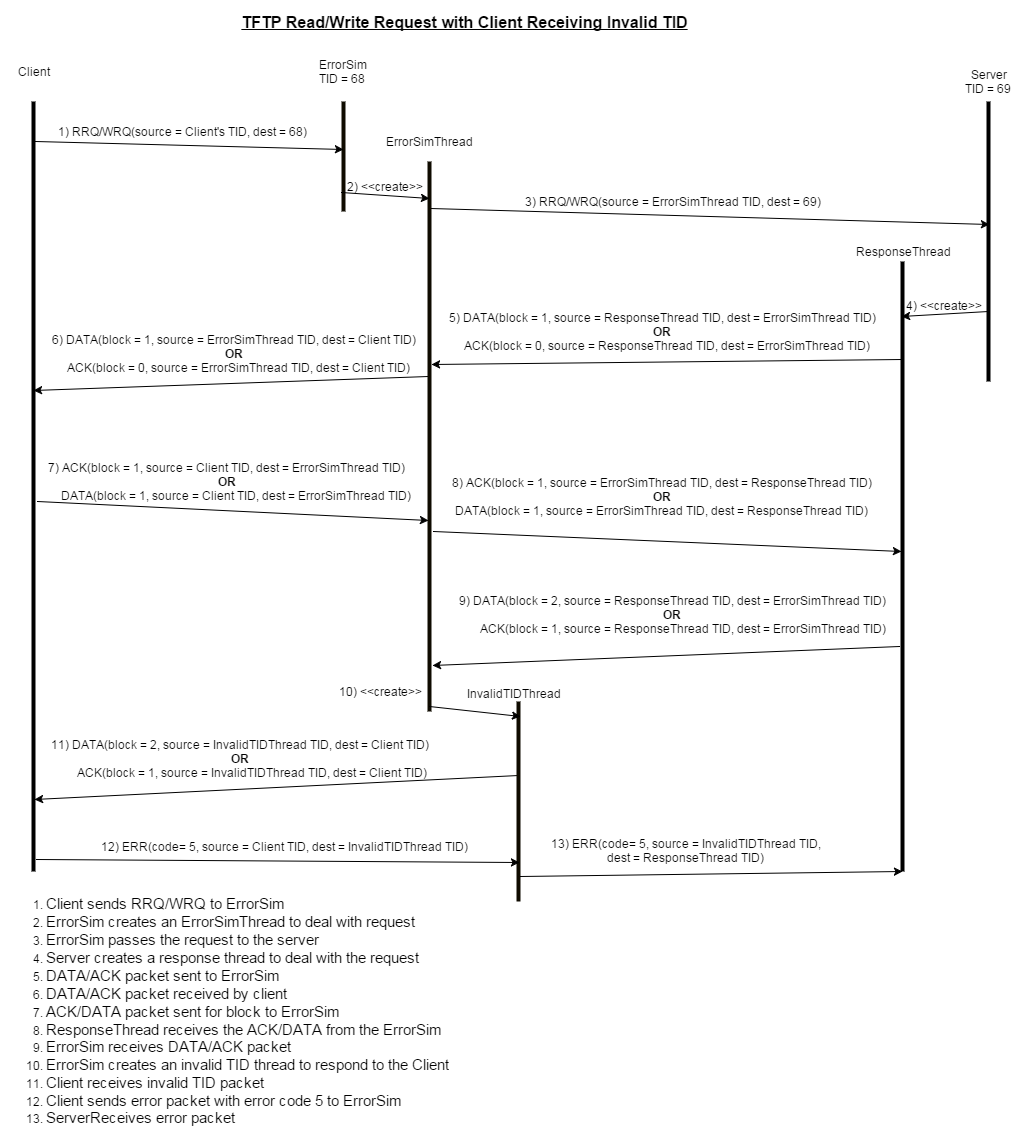

The diagram above was exported from draw.io. Its source (the exported page's mxGraphModel, read from the mxfile embedded in the PNG):
<mxGraphModel dx="1434" dy="760" grid="1" gridSize="10" guides="1" tooltips="1" connect="1" arrows="1" fold="1" page="1" pageScale="1" pageWidth="826" pageHeight="1169" background="#ffffff" math="0">
  <root>
    <mxCell id="0" />
    <mxCell id="1" parent="0" />
    <mxCell id="2" value="" style="line;direction=south;html=1;" parent="1" vertex="1">
      <mxGeometry x="80" y="100" width="10" height="770" as="geometry" />
    </mxCell>
    <mxCell id="3" value="" style="line;direction=south;html=1;plain-orange;fillColor=#0A0802;gradientColor=none;strokeColor=#0F0B00;" parent="1" vertex="1">
      <mxGeometry x="390" y="100" width="10" height="110" as="geometry" />
    </mxCell>
    <mxCell id="4" value="" style="line;direction=south;html=1;" parent="1" vertex="1">
      <mxGeometry x="1035" y="100" width="10" height="280" as="geometry" />
    </mxCell>
    <mxCell id="5" value="Client" style="text;html=1;strokeColor=none;fillColor=none;align=center;verticalAlign=middle;whiteSpace=wrap;overflow=hidden;" parent="1" vertex="1">
      <mxGeometry x="65" y="60" width="40" height="20" as="geometry" />
    </mxCell>
    <mxCell id="6" value="ErrorSim TID = 68&amp;nbsp;" style="text;html=1;strokeColor=none;fillColor=none;align=center;verticalAlign=middle;whiteSpace=wrap;overflow=hidden;" parent="1" vertex="1">
      <mxGeometry x="365" y="50" width="60" height="40" as="geometry" />
    </mxCell>
    <mxCell id="7" value="Server&lt;div&gt;TID = 69&amp;nbsp;&lt;/div&gt;" style="text;html=1;strokeColor=none;fillColor=none;align=center;verticalAlign=middle;whiteSpace=wrap;overflow=hidden;" parent="1" vertex="1">
      <mxGeometry x="1010" y="60" width="60" height="40" as="geometry" />
    </mxCell>
    <mxCell id="8" value="" style="line;direction=south;html=1;" parent="1" vertex="1">
      <mxGeometry x="949" y="260" width="10" height="610" as="geometry" />
    </mxCell>
    <mxCell id="9" value="ResponseThread" style="text;html=1;strokeColor=none;fillColor=none;align=center;verticalAlign=middle;whiteSpace=wrap;overflow=hidden;" parent="1" vertex="1">
      <mxGeometry x="901" y="230" width="106" height="40" as="geometry" />
    </mxCell>
    <mxCell id="10" value="" style="endArrow=classic;html=1;entryX=0.436;entryY=0.5;entryPerimeter=0;exitX=0.052;exitY=0.3;exitPerimeter=0;" parent="1" source="2" target="3" edge="1">
      <mxGeometry width="50" height="50" relative="1" as="geometry">
        <mxPoint x="10" y="80" as="sourcePoint" />
        <mxPoint x="60" y="30" as="targetPoint" />
      </mxGeometry>
    </mxCell>
    <mxCell id="11" value="1) RRQ/WRQ(source = Client's TID, dest = 68)" style="text;html=1;strokeColor=none;fillColor=none;align=center;verticalAlign=middle;whiteSpace=wrap;overflow=hidden;" parent="1" vertex="1">
      <mxGeometry x="99" y="120" width="268" height="20" as="geometry" />
    </mxCell>
    <mxCell id="12" value="" style="endArrow=classic;html=1;entryX=0.439;entryY=0.4;entryPerimeter=0;exitX=0.085;exitY=0.4;exitPerimeter=0;" parent="1" source="41" target="4" edge="1">
      <mxGeometry x="419" y="170" width="50" height="50" as="geometry">
        <mxPoint x="500" y="230" as="sourcePoint" />
        <mxPoint x="710" y="202" as="targetPoint" />
      </mxGeometry>
    </mxCell>
    <mxCell id="13" value="3) RRQ/WRQ(source = ErrorSimThread TID, dest = 69)" style="text;html=1;strokeColor=none;fillColor=none;align=center;verticalAlign=middle;whiteSpace=wrap;overflow=hidden;" parent="1" vertex="1">
      <mxGeometry x="564" y="190" width="319" height="20" as="geometry" />
    </mxCell>
    <mxCell id="14" value="" style="endArrow=classic;html=1;exitX=0.75;exitY=0.5;exitPerimeter=0;entryX=0.09;entryY=0.6;entryPerimeter=0;" parent="1" source="4" target="8" edge="1">
      <mxGeometry width="50" height="50" relative="1" as="geometry">
        <mxPoint x="953" y="320" as="sourcePoint" />
        <mxPoint x="955" y="305" as="targetPoint" />
      </mxGeometry>
    </mxCell>
    <mxCell id="15" value="4) &amp;lt;&amp;lt;create&amp;gt;&amp;gt;" style="text;html=1;strokeColor=none;fillColor=none;align=center;verticalAlign=middle;whiteSpace=wrap;overflow=hidden;" parent="1" vertex="1">
      <mxGeometry x="945" y="294" width="100" height="20" as="geometry" />
    </mxCell>
    <mxCell id="16" value="" style="endArrow=classic;html=1;exitX=0.161;exitY=0.5;exitPerimeter=0;entryX=0.369;entryY=0.3;entryPerimeter=0;" parent="1" source="8" target="41" edge="1">
      <mxGeometry width="50" height="50" relative="1" as="geometry">
        <mxPoint x="534" y="430" as="sourcePoint" />
        <mxPoint x="444" y="350" as="targetPoint" />
      </mxGeometry>
    </mxCell>
    <mxCell id="18" value="5) DATA(block = 1, source = ResponseThread TID, dest = ErrorSimThread TID)&lt;div&gt;&lt;b&gt;OR&lt;/b&gt;&lt;/div&gt;&lt;div&gt;&lt;span&gt;&amp;nbsp; &amp;nbsp;ACK(block = 0, source = ResponseThread TID, dest = ErrorSimThread TID)&lt;/span&gt;&lt;br&gt;&lt;/div&gt;" style="text;html=1;strokeColor=none;fillColor=none;align=center;verticalAlign=middle;whiteSpace=wrap;overflow=hidden;" parent="1" vertex="1">
      <mxGeometry x="496" y="270" width="434" height="120" as="geometry" />
    </mxCell>
    <mxCell id="19" value="" style="endArrow=classic;html=1;entryX=0.375;entryY=0.5;entryPerimeter=0;exitX=0.391;exitY=0.6;exitPerimeter=0;" parent="1" source="41" target="2" edge="1">
      <mxGeometry width="50" height="50" relative="1" as="geometry">
        <mxPoint x="220" y="490" as="sourcePoint" />
        <mxPoint x="270" y="440" as="targetPoint" />
      </mxGeometry>
    </mxCell>
    <mxCell id="21" value="" style="endArrow=classic;html=1;exitX=0.519;exitY=0.1;exitPerimeter=0;entryX=0.653;entryY=0.6;entryPerimeter=0;" parent="1" source="2" target="41" edge="1">
      <mxGeometry width="50" height="50" relative="1" as="geometry">
        <mxPoint x="130" y="530" as="sourcePoint" />
        <mxPoint x="420" y="486" as="targetPoint" />
      </mxGeometry>
    </mxCell>
    <mxCell id="22" value="7) ACK(block = 1, source =&amp;nbsp;&lt;span&gt;Client TID&lt;/span&gt;, dest = ErrorSimThread TID)&lt;div&gt;&lt;b&gt;OR&lt;/b&gt;&lt;/div&gt;&lt;div&gt;&amp;nbsp; &amp;nbsp; &amp;nbsp; DATA(block = 1, source = Client TID, dest = ErrorSimThread TID)&lt;/div&gt;" style="text;html=1;strokeColor=none;fillColor=none;align=center;verticalAlign=middle;whiteSpace=wrap;overflow=hidden;" parent="1" vertex="1">
      <mxGeometry x="88" y="455" width="380" height="50" as="geometry" />
    </mxCell>
    <mxCell id="23" value="&lt;font style=&quot;font-size: 16px&quot;&gt;&lt;b&gt;&lt;u&gt;TFTP Read/Write Request with Client Receiving Invalid TID&lt;/u&gt;&lt;/b&gt;&lt;/font&gt;" style="text;html=1;strokeColor=none;fillColor=none;align=center;verticalAlign=middle;whiteSpace=wrap;overflow=hidden;" parent="1" vertex="1">
      <mxGeometry x="206" width="620" height="40" as="geometry" />
    </mxCell>
    <mxCell id="24" value="" style="endArrow=classic;html=1;exitX=0.673;exitY=0.1;exitPerimeter=0;entryX=0.475;entryY=0.6;entryPerimeter=0;" parent="1" source="41" target="8" edge="1">
      <mxGeometry x="419" y="490" width="50" height="50" as="geometry">
        <mxPoint x="419" y="490" as="sourcePoint" />
        <mxPoint x="690" y="540" as="targetPoint" />
      </mxGeometry>
    </mxCell>
    <mxCell id="25" value="8) ACK(block = 1, source =&amp;nbsp;&lt;span&gt;ErrorSimThread TID&lt;/span&gt;, dest =&amp;nbsp;&lt;span&gt;ResponseThread TID&lt;/span&gt;)&lt;div&gt;&lt;b&gt;OR&lt;/b&gt;&lt;/div&gt;&lt;div&gt;&lt;span&gt;DATA(block = 1, source =&amp;nbsp;&lt;/span&gt;&lt;span&gt;ErrorSimThread TID&lt;/span&gt;&lt;span&gt;, dest =&amp;nbsp;&lt;/span&gt;&lt;span&gt;ResponseThread TID&lt;/span&gt;&lt;span&gt;)&lt;/span&gt;&lt;b&gt;&lt;br&gt;&lt;/b&gt;&lt;/div&gt;" style="text;html=1;strokeColor=none;fillColor=none;align=center;verticalAlign=middle;whiteSpace=wrap;overflow=hidden;" parent="1" vertex="1">
      <mxGeometry x="492" y="455" width="442" height="79" as="geometry" />
    </mxCell>
    <mxCell id="26" value="" style="endArrow=classic;html=1;exitX=0.25;exitY=0.5;exitPerimeter=0;entryX=0.906;entryY=0.4;entryPerimeter=0;" parent="1" source="56" target="2" edge="1">
      <mxGeometry x="85" y="661" width="50" height="50" as="geometry">
        <mxPoint x="85" y="661" as="sourcePoint" />
        <mxPoint x="89" y="834" as="targetPoint" />
      </mxGeometry>
    </mxCell>
    <mxCell id="27" value="11)&amp;nbsp;&lt;span&gt;DATA&lt;/span&gt;(block = 2, source =&amp;nbsp;&lt;span&gt;InvalidTIDThread TID&lt;/span&gt;, dest =&amp;nbsp;&lt;span&gt;Client TID&lt;/span&gt;)&lt;div&gt;&lt;b&gt;OR&lt;/b&gt;&lt;/div&gt;&lt;div&gt;&lt;span&gt;&amp;nbsp; &amp;nbsp; &amp;nbsp; &amp;nbsp; ACK(block = 1, source =&amp;nbsp;&lt;/span&gt;&lt;span&gt;InvalidTIDThread TID&lt;/span&gt;&lt;span&gt;, dest = Client TID)&lt;/span&gt;&lt;b&gt;&lt;br&gt;&lt;/b&gt;&lt;/div&gt;" style="text;html=1;strokeColor=none;fillColor=none;align=center;verticalAlign=middle;whiteSpace=wrap;overflow=hidden;" parent="1" vertex="1">
      <mxGeometry x="96" y="732" width="390" height="50" as="geometry" />
    </mxCell>
    <mxCell id="28" value="" style="endArrow=classic;html=1;entryX=0.916;entryY=0.2;entryPerimeter=0;exitX=0.631;exitY=0.8;exitPerimeter=0;" parent="1" source="8" target="41" edge="1">
      <mxGeometry x="422" y="650" width="50" height="50" as="geometry">
        <mxPoint x="958" y="644" as="sourcePoint" />
        <mxPoint x="650" y="910" as="targetPoint" />
      </mxGeometry>
    </mxCell>
    <mxCell id="29" value="9) DATA(block = 2, source = ResponseThread TID, dest =&amp;nbsp;&lt;span&gt;ErrorSimThread TID&lt;/span&gt;)&lt;div&gt;&lt;b&gt;OR&lt;/b&gt;&lt;/div&gt;&lt;div&gt;&lt;span&gt;&amp;nbsp; &amp;nbsp; &amp;nbsp; &amp;nbsp;ACK(block = 1, source =&amp;nbsp;&lt;/span&gt;&lt;span&gt;ResponseThread&amp;nbsp;&lt;/span&gt;&lt;span&gt;TID, dest =&amp;nbsp;&lt;/span&gt;&lt;span&gt;ErrorSimThread&amp;nbsp;&lt;/span&gt;&lt;span&gt;TID&lt;/span&gt;&lt;span&gt;)&lt;/span&gt;&lt;b&gt;&lt;br&gt;&lt;/b&gt;&lt;/div&gt;" style="text;html=1;strokeColor=none;fillColor=none;align=center;verticalAlign=middle;whiteSpace=wrap;overflow=hidden;" parent="1" vertex="1">
      <mxGeometry x="501" y="588" width="444" height="50" as="geometry" />
    </mxCell>
    <mxCell id="34" value="&lt;div style=&quot;text-align: left&quot;&gt;&lt;ol&gt;&lt;li&gt;&lt;font style=&quot;font-size: 15px&quot;&gt;Client sends RRQ/WRQ to ErrorSim&lt;/font&gt;&lt;/li&gt;&lt;li&gt;&lt;font style=&quot;font-size: 15px&quot;&gt;ErrorSim creates an ErrorSimThread to deal with request&lt;/font&gt;&lt;/li&gt;&lt;li&gt;&lt;font style=&quot;font-size: 15px&quot;&gt;ErrorSim passes the request to the server&lt;/font&gt;&lt;/li&gt;&lt;li&gt;&lt;font style=&quot;font-size: 15px&quot;&gt;Server creates a response thread to deal with the request&lt;/font&gt;&lt;/li&gt;&lt;li&gt;&lt;font style=&quot;font-size: 15px&quot;&gt;DATA/ACK packet sent to ErrorSim&lt;/font&gt;&lt;/li&gt;&lt;li&gt;&lt;font style=&quot;font-size: 15px&quot;&gt;DATA/ACK packet received by client&lt;/font&gt;&lt;/li&gt;&lt;li&gt;&lt;font style=&quot;font-size: 15px&quot;&gt;ACK/DATA packet sent for block to ErrorSim&lt;/font&gt;&lt;/li&gt;&lt;li&gt;&lt;span style=&quot;font-size: 15px ; line-height: 18px&quot;&gt;ResponseThread receives the ACK/DATA from the ErrorSim&lt;/span&gt;&lt;/li&gt;&lt;li&gt;&lt;span style=&quot;line-height: 16.8px&quot;&gt;&lt;font style=&quot;font-size: 15px&quot;&gt;ErrorSim receives DATA/ACK packet&lt;/font&gt;&lt;/span&gt;&lt;/li&gt;&lt;li&gt;&lt;font style=&quot;font-size: 15px&quot;&gt;ErrorSim creates an invalid TID thread to respond to the Client&lt;/font&gt;&lt;/li&gt;&lt;li&gt;&lt;font style=&quot;font-size: 15px&quot;&gt;Client receives invalid TID packet&lt;/font&gt;&lt;/li&gt;&lt;li&gt;&lt;font style=&quot;font-size: 15px&quot;&gt;Client sends error packet with error code 5 to ErrorSim&lt;/font&gt;&lt;/li&gt;&lt;li&gt;&lt;span style=&quot;line-height: 16.8px&quot;&gt;&lt;font style=&quot;font-size: 15px&quot;&gt;ServerReceives error packet&lt;/font&gt;&lt;/span&gt;&lt;/li&gt;&lt;/ol&gt;&lt;/div&gt;" style="text;html=1;strokeColor=none;fillColor=none;align=center;verticalAlign=middle;whiteSpace=wrap;overflow=hidden;" parent="1" vertex="1">
      <mxGeometry x="53" y="880" width="451" height="250" as="geometry" />
    </mxCell>
    <mxCell id="41" value="" style="line;direction=south;html=1;plain-orange;fillColor=#0A0802;gradientColor=none;strokeColor=#0F0B00;" parent="1" vertex="1">
      <mxGeometry x="476" y="160" width="10" height="550" as="geometry" />
    </mxCell>
    <mxCell id="42" value="ErrorSimThread" style="text;html=1;strokeColor=none;fillColor=none;align=center;verticalAlign=middle;whiteSpace=wrap;overflow=hidden;" parent="1" vertex="1">
      <mxGeometry x="425" y="120" width="111" height="40" as="geometry" />
    </mxCell>
    <mxCell id="43" value="" style="endArrow=classic;html=1;entryX=0.067;entryY=0.5;entryPerimeter=0;exitX=0.827;exitY=0.7;exitPerimeter=0;" parent="1" source="3" target="41" edge="1">
      <mxGeometry x="390" y="170" width="50" height="50" as="geometry">
        <mxPoint x="390" y="170" as="sourcePoint" />
        <mxPoint x="698" y="186" as="targetPoint" />
      </mxGeometry>
    </mxCell>
    <mxCell id="44" value="2) &amp;lt;&amp;lt;create&amp;gt;&amp;gt;" style="text;html=1;strokeColor=none;fillColor=none;align=center;verticalAlign=middle;whiteSpace=wrap;overflow=hidden;" parent="1" vertex="1">
      <mxGeometry x="386" y="175" width="100" height="20" as="geometry" />
    </mxCell>
    <mxCell id="20" value="6) DATA(block = 1, source = ErrorSimThread TID, dest = Client TID)&lt;div&gt;&lt;b&gt;OR&lt;/b&gt;&lt;/div&gt;&lt;div&gt;&lt;span&gt;&amp;nbsp; &amp;nbsp;ACK(block = 0, source = ErrorSimThread TID, dest = Client TID)&lt;/span&gt;&lt;b&gt;&lt;br&gt;&lt;/b&gt;&lt;/div&gt;" style="text;html=1;strokeColor=none;fillColor=none;align=center;verticalAlign=middle;whiteSpace=wrap;overflow=hidden;" parent="1" vertex="1">
      <mxGeometry x="97" y="304" width="375" height="95" as="geometry" />
    </mxCell>
    <mxCell id="56" value="" style="line;direction=south;html=1;plain-orange;fillColor=#0A0802;gradientColor=none;strokeColor=#0F0B00;" vertex="1" parent="1">
      <mxGeometry x="565" y="700" width="10" height="297" as="geometry" />
    </mxCell>
    <mxCell id="57" value="" style="endArrow=classic;html=1;entryX=0.051;entryY=0.3;exitX=1;exitY=1.25;exitPerimeter=0;entryPerimeter=0;" edge="1" parent="1" source="58" target="56">
      <mxGeometry x="409" y="620" width="50" height="50" as="geometry">
        <mxPoint x="480" y="620" as="sourcePoint" />
        <mxPoint x="409" y="625" as="targetPoint" />
      </mxGeometry>
    </mxCell>
    <mxCell id="58" value="10) &amp;lt;&amp;lt;create&amp;gt;&amp;gt;" style="text;html=1;strokeColor=none;fillColor=none;align=center;verticalAlign=middle;whiteSpace=wrap;overflow=hidden;" vertex="1" parent="1">
      <mxGeometry x="381" y="680" width="100" height="20" as="geometry" />
    </mxCell>
    <mxCell id="59" value="InvalidTIDThread" style="text;html=1;strokeColor=none;fillColor=none;align=center;verticalAlign=middle;whiteSpace=wrap;overflow=hidden;" vertex="1" parent="1">
      <mxGeometry x="501" y="682" width="128" height="20" as="geometry" />
    </mxCell>
    <mxCell id="60" value="" style="endArrow=classic;html=1;exitX=0.984;exitY=0.2;exitPerimeter=0;entryX=0.542;entryY=0.4;entryPerimeter=0;" edge="1" parent="1" source="2" target="56">
      <mxGeometry width="50" height="50" relative="1" as="geometry">
        <mxPoint x="190" y="870" as="sourcePoint" />
        <mxPoint x="240" y="820" as="targetPoint" />
      </mxGeometry>
    </mxCell>
    <mxCell id="61" value="12)&amp;nbsp;&lt;span&gt;ERR&lt;/span&gt;(code= 5, source =&amp;nbsp;&lt;span&gt;Client TID&lt;/span&gt;, dest =&amp;nbsp;&lt;span&gt;InvalidTIDThread TID&lt;/span&gt;)" style="text;html=1;strokeColor=none;fillColor=none;align=center;verticalAlign=middle;whiteSpace=wrap;overflow=hidden;" vertex="1" parent="1">
      <mxGeometry x="140" y="820" width="390" height="50" as="geometry" />
    </mxCell>
    <mxCell id="62" value="" style="endArrow=classic;html=1;exitX=0.589;exitY=0.3;exitPerimeter=0;entryX=1;entryY=0.5;entryPerimeter=0;" edge="1" parent="1" source="56" target="8">
      <mxGeometry width="50" height="50" relative="1" as="geometry">
        <mxPoint x="660" y="910" as="sourcePoint" />
        <mxPoint x="940" y="900" as="targetPoint" />
      </mxGeometry>
    </mxCell>
    <mxCell id="63" value="13)&amp;nbsp;&lt;span&gt;ERR&lt;/span&gt;(code= 5, source =&amp;nbsp;&lt;span&gt;InvalidTIDThread TID&lt;/span&gt;, dest = ResponseThread TID)" style="text;html=1;strokeColor=none;fillColor=none;align=center;verticalAlign=middle;whiteSpace=wrap;overflow=hidden;" vertex="1" parent="1">
      <mxGeometry x="600" y="824" width="275" height="50" as="geometry" />
    </mxCell>
    <mxCell id="64" value="" style="shape=ext;double=1;rounded=1;whiteSpace=wrap;html=1;dashed=1;dashPattern=1 4;strokeColor=none;" vertex="1" parent="1">
      <mxGeometry x="509" y="900" width="120" height="100" as="geometry" />
    </mxCell>
  </root>
</mxGraphModel>